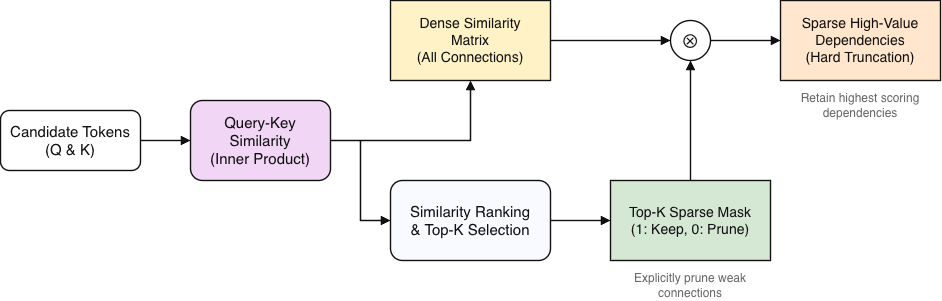

The diagram above was exported from draw.io. Its source (the exported page's mxGraphModel, read from the mxfile embedded in the PNG):
<mxGraphModel dx="1006" dy="670" grid="1" gridSize="10" guides="1" tooltips="1" connect="1" arrows="1" fold="1" page="1" pageScale="1" pageWidth="1200" pageHeight="800" math="0" shadow="0">
  <root>
    <mxCell id="0" />
    <mxCell id="1" parent="0" />
    <mxCell id="2" parent="1" style="rounded=1;whiteSpace=wrap;html=1;fillColor=#FFFFFF;strokeColor=#111111;strokeWidth=1.4;fontSize=15;fontColor=#111111;align=center;verticalAlign=middle;" value="Candidate Tokens&#10;(Q &amp; K)" vertex="1">
      <mxGeometry height="60" width="140" x="40" y="250" as="geometry" />
    </mxCell>
    <mxCell id="3" parent="1" style="rounded=1;whiteSpace=wrap;html=1;fillColor=#F2D6F6;strokeColor=#111111;strokeWidth=1.4;fontSize=15;fontColor=#111111;align=center;verticalAlign=middle;" value="Query-Key&#10;Similarity&#10;(Inner Product)" vertex="1">
      <mxGeometry height="80" width="140" x="230" y="240" as="geometry" />
    </mxCell>
    <mxCell id="4" edge="1" parent="1" source="2" style="edgeStyle=orthogonalEdgeStyle;rounded=0;orthogonalLoop=1;jettySize=auto;html=1;strokeColor=#111111;strokeWidth=1.4;endArrow=block;endFill=1;fontSize=14;fontColor=#111111;" target="3" value="">
      <mxGeometry relative="1" as="geometry" />
    </mxCell>
    <mxCell id="5" parent="1" style="rounded=0;whiteSpace=wrap;html=1;fillColor=#FFF2C6;strokeColor=#111111;strokeWidth=1.4;fontSize=14;fontColor=#111111;align=center;verticalAlign=middle;" value="Dense Similarity&#10;Matrix&#10;(All Connections)" vertex="1">
      <mxGeometry height="80" width="160" x="430" y="140" as="geometry" />
    </mxCell>
    <mxCell id="6" edge="1" parent="1" source="3" style="edgeStyle=orthogonalEdgeStyle;rounded=0;orthogonalLoop=1;jettySize=auto;html=1;strokeColor=#111111;strokeWidth=1.4;endArrow=block;endFill=1;fontSize=14;fontColor=#111111;" target="5" value="">
      <mxGeometry relative="1" as="geometry" />
    </mxCell>
    <mxCell id="7" parent="1" style="rounded=1;whiteSpace=wrap;html=1;fillColor=#F8FAFF;strokeColor=#111111;strokeWidth=1.4;fontSize=15;fontColor=#111111;align=center;verticalAlign=middle;" value="Similarity Ranking&#10;&amp; Top-K Selection" vertex="1">
      <mxGeometry height="80" width="160" x="430" y="320" as="geometry" />
    </mxCell>
    <mxCell id="8" edge="1" parent="1" source="3" style="edgeStyle=orthogonalEdgeStyle;rounded=0;orthogonalLoop=1;jettySize=auto;html=1;strokeColor=#111111;strokeWidth=1.4;endArrow=block;endFill=1;fontSize=14;fontColor=#111111;" target="7" value="">
      <mxGeometry relative="1" as="geometry" />
    </mxCell>
    <mxCell id="9" parent="1" style="rounded=0;whiteSpace=wrap;html=1;fillColor=#D5E8D4;strokeColor=#111111;strokeWidth=1.4;fontSize=14;fontColor=#111111;align=center;verticalAlign=middle;" value="Top-K Sparse Mask&#10;(1: Keep, 0: Prune)" vertex="1">
      <mxGeometry height="80" width="160" x="650" y="320" as="geometry" />
    </mxCell>
    <mxCell id="10" edge="1" parent="1" source="7" style="edgeStyle=orthogonalEdgeStyle;rounded=0;orthogonalLoop=1;jettySize=auto;html=1;strokeColor=#111111;strokeWidth=1.4;endArrow=block;endFill=1;fontSize=14;fontColor=#111111;" target="9" value="">
      <mxGeometry relative="1" as="geometry" />
    </mxCell>
    <mxCell id="11" parent="1" style="shape=ellipse;whiteSpace=wrap;html=1;fillColor=#FFFFFF;strokeColor=#111111;strokeWidth=1.4;fontSize=24;fontColor=#111111;align=center;verticalAlign=middle;" value="⊗" vertex="1">
      <mxGeometry height="40" width="40" x="710" y="160" as="geometry" />
    </mxCell>
    <mxCell id="12" edge="1" parent="1" source="5" style="edgeStyle=orthogonalEdgeStyle;rounded=0;orthogonalLoop=1;jettySize=auto;html=1;strokeColor=#111111;strokeWidth=1.4;endArrow=block;endFill=1;fontSize=14;fontColor=#111111;" target="11" value="">
      <mxGeometry relative="1" as="geometry" />
    </mxCell>
    <mxCell id="13" edge="1" parent="1" source="9" style="edgeStyle=orthogonalEdgeStyle;rounded=0;orthogonalLoop=1;jettySize=auto;html=1;strokeColor=#111111;strokeWidth=1.4;endArrow=block;endFill=1;fontSize=14;fontColor=#111111;entryX=0.5;entryY=1;entryDx=0;entryDy=0;exitX=0.5;exitY=0;exitDx=0;exitDy=0;" target="11" value="">
      <mxGeometry relative="1" as="geometry" />
    </mxCell>
    <mxCell id="14" parent="1" style="rounded=0;whiteSpace=wrap;html=1;fillColor=#FFE6CC;strokeColor=#111111;strokeWidth=1.4;fontSize=14;fontColor=#111111;align=center;verticalAlign=middle;" value="Sparse High-Value&#10;Dependencies&#10;(Hard Truncation)" vertex="1">
      <mxGeometry height="80" width="160" x="820" y="140" as="geometry" />
    </mxCell>
    <mxCell id="15" edge="1" parent="1" source="11" style="edgeStyle=orthogonalEdgeStyle;rounded=0;orthogonalLoop=1;jettySize=auto;html=1;strokeColor=#111111;strokeWidth=1.4;endArrow=block;endFill=1;fontSize=14;fontColor=#111111;" target="14" value="">
      <mxGeometry relative="1" as="geometry" />
    </mxCell>
    <mxCell id="16" parent="1" style="text;html=1;strokeColor=none;fillColor=none;align=center;verticalAlign=middle;whiteSpace=wrap;rounded=0;fontSize=12;fontColor=#666666;" value="Explicitly prune weak connections" vertex="1">
      <mxGeometry height="30" width="160" x="650" y="410" as="geometry" />
    </mxCell>
    <mxCell id="17" parent="1" style="text;html=1;strokeColor=none;fillColor=none;align=center;verticalAlign=middle;whiteSpace=wrap;rounded=0;fontSize=12;fontColor=#666666;" value="Retain highest scoring dependencies" vertex="1">
      <mxGeometry height="30" width="160" x="820" y="230" as="geometry" />
    </mxCell>
  </root>
</mxGraphModel>